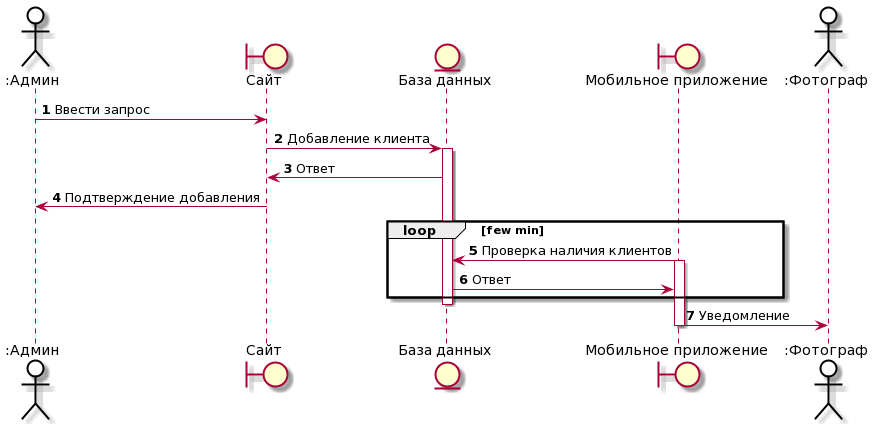

The diagram above was rendered by PlantUML. Its source (embedded in the PNG):
@startuml
skinparam actor {
	BackgroundColor White
	ArrowColor Black
	BorderColor Black
}
autonumber

actor ":Админ" as user
boundary "Сайт" as app
entity "База данных" as mem
boundary "Мобильное приложение" as wire
actor ":Фотограф" as player

user -> app: Ввести запрос
app -> mem: Добавление клиента

activate mem
mem -> app: Ответ
app -> user: Подтверждение добавления

loop few min
wire -> mem: Проверка наличия клиентов 

activate wire
mem -> wire: Ответ
end

deactivate mem

wire -> player: Уведомление
deactivate wire
@enduml